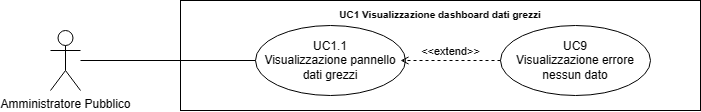

The diagram above was exported from draw.io. Its source (the exported page's mxGraphModel, read from the mxfile embedded in the PNG):
<mxGraphModel dx="21114" dy="543" grid="1" gridSize="10" guides="1" tooltips="1" connect="1" arrows="1" fold="1" page="1" pageScale="1" pageWidth="20000" pageHeight="20000" math="0" shadow="0">
  <root>
    <mxCell id="0" />
    <mxCell id="1" parent="0" />
    <mxCell id="2" value="Amministratore Pubblico" style="shape=umlActor;verticalLabelPosition=bottom;verticalAlign=top;html=1;outlineConnect=0;" vertex="1" parent="1">
      <mxGeometry x="-19090" y="250" width="30" height="60" as="geometry" />
    </mxCell>
    <mxCell id="3" value="&lt;b style=&quot;border-color: var(--border-color); font-size: 10px;&quot;&gt;UC1 Visualizzazione dashboard dati grezzi&lt;/b&gt;" style="shape=rect;html=1;verticalAlign=top;fontStyle=1;whiteSpace=wrap;align=center;" vertex="1" parent="1">
      <mxGeometry x="-18960" y="220" width="520" height="110" as="geometry" />
    </mxCell>
    <mxCell id="4" value="UC1.1&lt;br&gt;Visualizzazione pannello&lt;div&gt;dati grezzi&lt;/div&gt;" style="ellipse;whiteSpace=wrap;html=1;" vertex="1" parent="1">
      <mxGeometry x="-18885" y="245" width="150" height="70" as="geometry" />
    </mxCell>
    <mxCell id="5" value="" style="edgeStyle=none;html=1;endArrow=none;verticalAlign=bottom;rounded=0;" edge="1" source="2" target="4" parent="1">
      <mxGeometry width="160" relative="1" as="geometry">
        <mxPoint x="-19010" y="325" as="sourcePoint" />
        <mxPoint x="-18850" y="325" as="targetPoint" />
      </mxGeometry>
    </mxCell>
    <mxCell id="6" value="UC9&lt;br&gt;Visualizzazione errore nessun dato" style="ellipse;whiteSpace=wrap;html=1;" vertex="1" parent="1">
      <mxGeometry x="-18640" y="245" width="150" height="70" as="geometry" />
    </mxCell>
    <mxCell id="7" value="&amp;lt;&amp;lt;extend&amp;gt;&amp;gt;" style="html=1;verticalAlign=bottom;labelBackgroundColor=none;endArrow=open;endFill=0;dashed=1;rounded=0;exitX=0;exitY=0.5;exitDx=0;exitDy=0;" edge="1" source="6" parent="1">
      <mxGeometry width="160" relative="1" as="geometry">
        <mxPoint x="-18650" y="280" as="sourcePoint" />
        <mxPoint x="-18740" y="280" as="targetPoint" />
        <mxPoint as="offset" />
      </mxGeometry>
    </mxCell>
  </root>
</mxGraphModel>